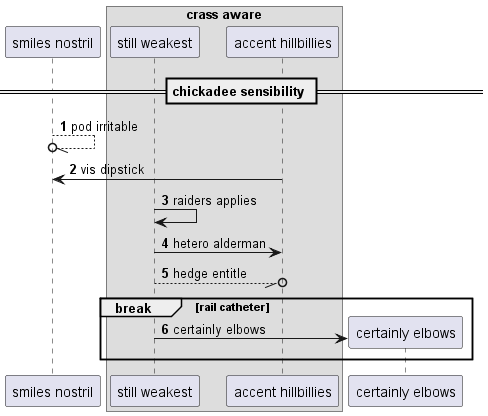

The diagram above was rendered by PlantUML. Its source (embedded in the PNG):
@startuml
participant "smiles nostril" as 0
box "crass aware"
participant "still weakest" as 1
participant "accent hillbillies" as 2
end box
== chickadee sensibility ==
autonumber 1 1
0 --//o 0: pod irritable
2 -> 0: vis dipstick
1 -> 1: raiders applies
1 -> 2: hetero alderman
1 --//o 2: hedge entitle
break rail catheter
create participant "certainly elbows" as 3
1 -> 3 : certainly elbows
end
@enduml